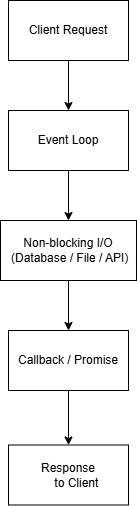

The diagram above was exported from draw.io. Its source (the exported page's mxGraphModel, read from the mxfile embedded in the PNG):
<mxGraphModel dx="784" dy="114" grid="1" gridSize="10" guides="1" tooltips="1" connect="1" arrows="1" fold="1" page="1" pageScale="1" pageWidth="827" pageHeight="1169" math="0" shadow="0">
  <root>
    <mxCell id="0" />
    <mxCell id="1" parent="0" />
    <mxCell id="azXxvJg14R61kdEtw3WL-3" edge="1" parent="1" source="azXxvJg14R61kdEtw3WL-1" style="edgeStyle=orthogonalEdgeStyle;rounded=0;orthogonalLoop=1;jettySize=auto;html=1;" target="azXxvJg14R61kdEtw3WL-2" value="">
      <mxGeometry relative="1" as="geometry" />
    </mxCell>
    <mxCell id="azXxvJg14R61kdEtw3WL-1" parent="1" style="rounded=0;whiteSpace=wrap;html=1;" value="Client Request" vertex="1">
      <mxGeometry height="60" width="120" x="354" y="80" as="geometry" />
    </mxCell>
    <mxCell id="azXxvJg14R61kdEtw3WL-5" edge="1" parent="1" source="azXxvJg14R61kdEtw3WL-2" style="edgeStyle=orthogonalEdgeStyle;rounded=0;orthogonalLoop=1;jettySize=auto;html=1;" target="azXxvJg14R61kdEtw3WL-4" value="">
      <mxGeometry relative="1" as="geometry" />
    </mxCell>
    <mxCell id="azXxvJg14R61kdEtw3WL-2" parent="1" style="whiteSpace=wrap;html=1;rounded=0;" value="Event Loop" vertex="1">
      <mxGeometry height="60" width="120" x="354" y="190" as="geometry" />
    </mxCell>
    <mxCell id="azXxvJg14R61kdEtw3WL-7" edge="1" parent="1" source="azXxvJg14R61kdEtw3WL-4" style="edgeStyle=orthogonalEdgeStyle;rounded=0;orthogonalLoop=1;jettySize=auto;html=1;" target="azXxvJg14R61kdEtw3WL-6" value="">
      <mxGeometry relative="1" as="geometry" />
    </mxCell>
    <mxCell id="azXxvJg14R61kdEtw3WL-4" parent="1" style="whiteSpace=wrap;html=1;rounded=0;" value="Non-blocking I/O&#10; (Database / File / API)" vertex="1">
      <mxGeometry height="60" width="136" x="346" y="300" as="geometry" />
    </mxCell>
    <mxCell id="azXxvJg14R61kdEtw3WL-9" edge="1" parent="1" source="azXxvJg14R61kdEtw3WL-6" style="edgeStyle=orthogonalEdgeStyle;rounded=0;orthogonalLoop=1;jettySize=auto;html=1;" target="azXxvJg14R61kdEtw3WL-8" value="">
      <mxGeometry relative="1" as="geometry" />
    </mxCell>
    <mxCell id="azXxvJg14R61kdEtw3WL-6" parent="1" style="whiteSpace=wrap;html=1;rounded=0;" value="Callback / Promise" vertex="1">
      <mxGeometry height="60" width="120" x="354" y="410" as="geometry" />
    </mxCell>
    <mxCell id="azXxvJg14R61kdEtw3WL-8" parent="1" style="whiteSpace=wrap;html=1;rounded=0;" value="Response&#10;     to Client" vertex="1">
      <mxGeometry height="60" width="120" x="354" y="524.5" as="geometry" />
    </mxCell>
  </root>
</mxGraphModel>